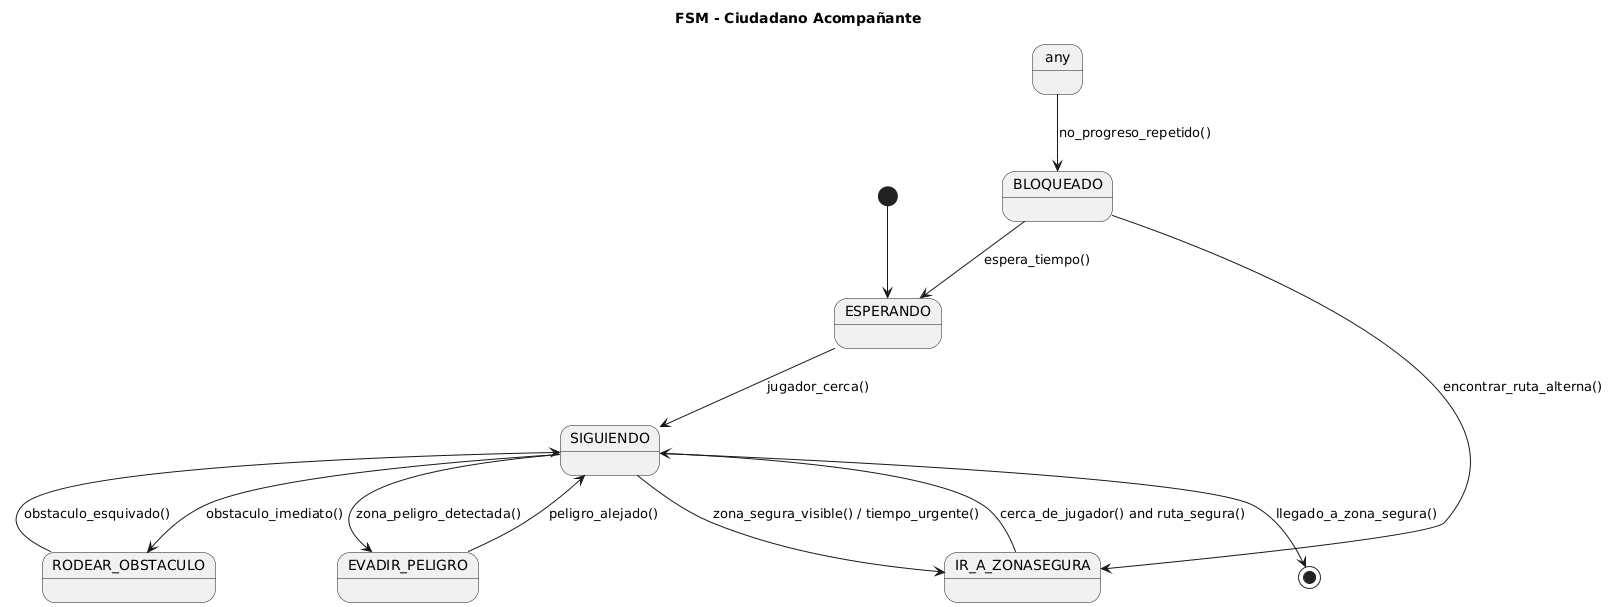

The diagram above was rendered by PlantUML. Its source (embedded in the PNG):
@startuml
title FSM - Ciudadano Acompañante

[*] --> ESPERANDO

ESPERANDO --> SIGUIENDO : jugador_cerca()
SIGUIENDO --> EVADIR_PELIGRO : zona_peligro_detectada()
SIGUIENDO --> RODEAR_OBSTACULO : obstaculo_imediato()
SIGUIENDO --> IR_A_ZONASEGURA : zona_segura_visible() / tiempo_urgente()
EVADIR_PELIGRO --> SIGUIENDO : peligro_alejado()
RODEAR_OBSTACULO --> SIGUIENDO : obstaculo_esquivado()
IR_A_ZONASEGURA --> SIGUIENDO : cerca_de_jugador() and ruta_segura()
any --> BLOQUEADO : no_progreso_repetido()
BLOQUEADO --> ESPERANDO : espera_tiempo()
BLOQUEADO --> IR_A_ZONASEGURA : encontrar_ruta_alterna()
SIGUIENDO --> [*] : llegado_a_zona_segura()
@enduml